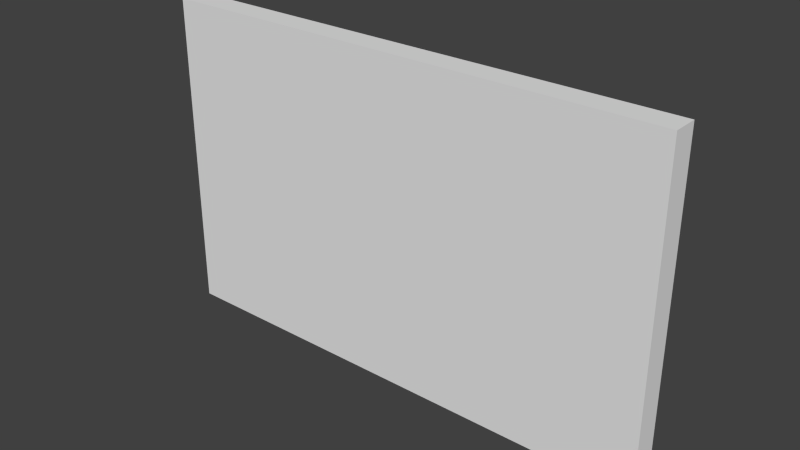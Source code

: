 # Source: message.blend  (saved by Blender 2.69.0; exported with 4.5.12 LTS)
import bpy
from mathutils import Matrix  # noqa: F401  (used for matrix-valued properties, if any)

bpy.ops.wm.read_factory_settings(use_empty=True)
scene = bpy.context.scene
scene.name = 'Scene'

# ---- collections
col_collection_1 = bpy.data.collections.new('Collection 1'); scene.collection.children.link(col_collection_1)

# ---- materials (node trees are filled in below, after node groups)
mat_material = bpy.data.materials.new('Material')
mat_material.alpha_threshold = 0.0
mat_material.use_transparent_shadow = False
mat_material.roughness = 0.5
mat_material.line_color = (0.0, 0.0, 0.0, 1.0)

# ---- material node trees

# ---- world
world_world = bpy.data.worlds.new('World'); scene.world = world_world
world_world.color = (0.05088, 0.05088, 0.05088)
world_world.use_sun_shadow = False
world_world.sun_shadow_jitter_overblur = 0.0
world_world.cycles.sampling_method = 'MANUAL'
world_world.cycles.sample_map_resolution = 256

# ---- meshes
me_cube = bpy.data.meshes.new('Cube')
me_cube.from_pydata([(2.0, 0.1, -1.26), (2.0, -0.1, -1.26), (-2.0, -0.1, -1.26), (-2.0, 0.1, -1.26), (2.0, 0.1, 1.26), (2.0, -0.1, 1.26), (-2.0, -0.1, 1.26), (-2.0, 0.1, 1.26)], [], [(0, 1, 2, 3), (4, 7, 6, 5), (0, 4, 5, 1), (1, 5, 6, 2), (2, 6, 7, 3), (4, 0, 3, 7)])
_uv = me_cube.uv_layers.new(name='UVMap')
_uv.uv.foreach_set('vector', [1.003, 0.01526, 1.003, 0.01526, -0.002575, 0.01526, -0.002575, 0.01526, 1.003, 0.9847, -0.002575, 0.9847, -0.002575, 0.9847, 1.003, 0.9847, 1.003, 0.01526, 1.003, 0.9847, 1.003, 0.9847, 1.003, 0.01526, 1.003, 0.01526, 1.003, 0.9847, -0.002575, 0.9847, -0.002575, 0.01526, -0.002575, 0.01526, -0.002575, 0.9847, -0.002575, 0.9847, -0.002575, 0.01526, 1.003, 0.9847, 1.003, 0.01526, -0.002575, 0.01526, -0.002575, 0.9847])
me_cube.materials.append(mat_material)
me_cube.use_remesh_preserve_volume = False
me_cube.use_remesh_preserve_attributes = False
me_cube.use_mirror_vertex_groups = False
me_cube.update()

# ---- objects
ob_cube = bpy.data.objects.new('Cube', me_cube)

# ---- transforms, parenting, visibility, modifiers, constraints
ob_cube.location = (0.0, 0.0, 0.0)
ob_cube.lock_rotations_4d = False
ob_cube.empty_display_type = 'ARROWS'
ob_cube.lineart.crease_threshold = 0.0

# ---- collection membership
col_collection_1.objects.link(ob_cube)

# ---- scene / render settings (as saved in the file)
scene.frame_start = 1; scene.frame_end = 250; scene.frame_set(240)
scene.render.engine = 'BLENDER_EEVEE_NEXT'
scene.render.image_settings.color_mode = 'RGB'
scene.render.image_settings.compression = 90
scene.render.resolution_percentage = 50
scene.render.dither_intensity = 0.0
scene.cycles.use_denoising = False
scene.cycles.samples = 10
scene.cycles.sampling_pattern = 'TABULATED_SOBOL'
scene.cycles.light_sampling_threshold = 0.0
scene.cycles.use_adaptive_sampling = False
scene.cycles.use_light_tree = False
scene.cycles.blur_glossy = 0.0
scene.cycles.volume_bounces = 1
scene.cycles.pixel_filter_type = 'GAUSSIAN'
scene.cycles.sample_clamp_indirect = 0.0
scene.view_settings.view_transform = 'Standard'
bpy.context.view_layer.update()

# ---- added for rendering (the .blend has no active camera and no usable light): camera, sun
cam_auto = bpy.data.cameras.new('AutoCamera')
cam_auto.lens = 50.0
cam_auto.sensor_width = 36.0
cam_auto.clip_end = 1000.0
ob_auto_camera = bpy.data.objects.new('AutoCamera', cam_auto)
scene.collection.objects.link(ob_auto_camera)
ob_auto_camera.location = (4.37803, -5.25363, 3.50242)
ob_auto_camera.rotation_euler = (1.09748, -7.21219e-08, 0.694738)
scene.camera = ob_auto_camera
light_auto_sun = bpy.data.lights.new('AutoSun', 'SUN')
light_auto_sun.energy = 3.0
light_auto_sun.angle = 0.0523599
ob_auto_sun = bpy.data.objects.new('AutoSun', light_auto_sun)
scene.collection.objects.link(ob_auto_sun)
ob_auto_sun.rotation_euler = (0.872665, 0.174533, 0.523599)
bpy.context.view_layer.update()

